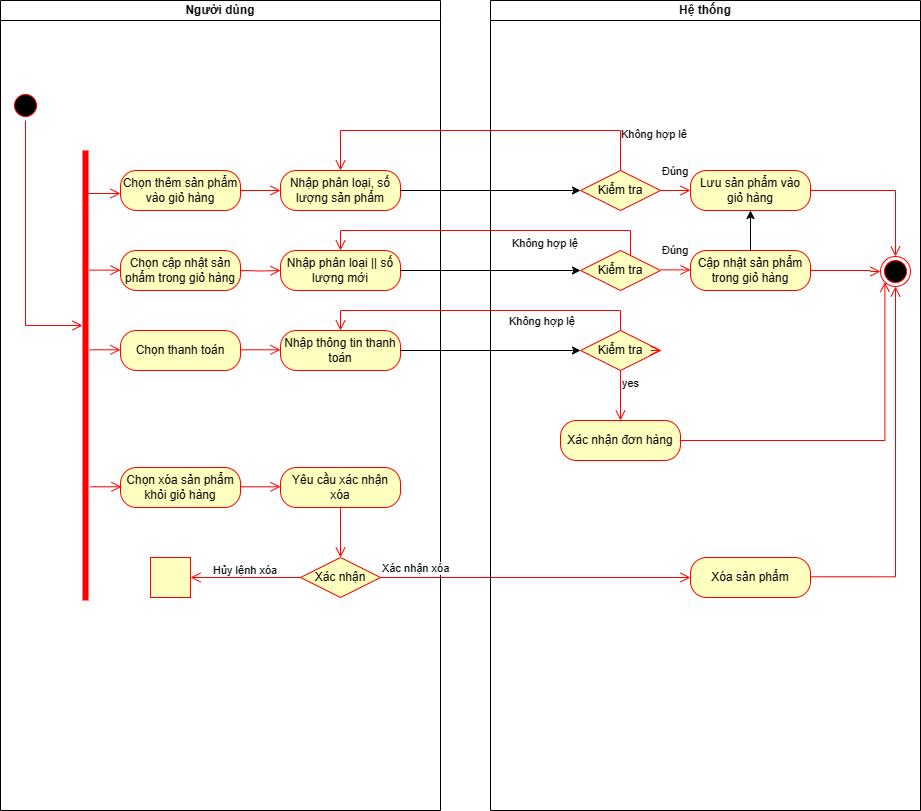

The diagram above was exported from draw.io. Its source (the exported page's mxGraphModel, read from the mxfile embedded in the PNG):
<mxGraphModel dx="1112" dy="465" grid="1" gridSize="10" guides="1" tooltips="1" connect="1" arrows="1" fold="1" page="1" pageScale="1" pageWidth="850" pageHeight="1100" math="0" shadow="0">
  <root>
    <mxCell id="0" />
    <mxCell id="1" parent="0" />
    <mxCell id="WIBaOkkIWGMsMewcZ9B--1" value="Người dùng" style="swimlane;startSize=20;whiteSpace=wrap;html=1;" parent="1" vertex="1">
      <mxGeometry x="50" y="40" width="440" height="810" as="geometry">
        <mxRectangle x="120" y="80" width="110" height="30" as="alternateBounds" />
      </mxGeometry>
    </mxCell>
    <mxCell id="WIBaOkkIWGMsMewcZ9B--2" value="" style="ellipse;html=1;shape=startState;fillColor=#000000;strokeColor=#ff0000;direction=south;" parent="WIBaOkkIWGMsMewcZ9B--1" vertex="1">
      <mxGeometry x="10" y="90" width="30" height="30" as="geometry" />
    </mxCell>
    <mxCell id="WIBaOkkIWGMsMewcZ9B--5" value="" style="shape=line;html=1;strokeWidth=6;strokeColor=#ff0000;direction=south;" parent="WIBaOkkIWGMsMewcZ9B--1" vertex="1">
      <mxGeometry x="80" y="150" width="10" height="450" as="geometry" />
    </mxCell>
    <mxCell id="WIBaOkkIWGMsMewcZ9B--6" value="" style="edgeStyle=orthogonalEdgeStyle;html=1;verticalAlign=bottom;endArrow=open;endSize=8;strokeColor=#ff0000;rounded=0;exitX=1;exitY=0.5;exitDx=0;exitDy=0;" parent="WIBaOkkIWGMsMewcZ9B--1" source="WIBaOkkIWGMsMewcZ9B--2" edge="1">
      <mxGeometry relative="1" as="geometry">
        <mxPoint x="82" y="325" as="targetPoint" />
        <mxPoint x="200" y="60" as="sourcePoint" />
        <Array as="points">
          <mxPoint x="25" y="325" />
        </Array>
      </mxGeometry>
    </mxCell>
    <mxCell id="WIBaOkkIWGMsMewcZ9B--7" value="Chọn thêm sản phẩm vào giỏ hàng" style="rounded=1;whiteSpace=wrap;html=1;arcSize=40;fontColor=#000000;fillColor=#ffffc0;strokeColor=#ff0000;" parent="WIBaOkkIWGMsMewcZ9B--1" vertex="1">
      <mxGeometry x="120" y="170" width="120" height="40" as="geometry" />
    </mxCell>
    <mxCell id="WIBaOkkIWGMsMewcZ9B--8" value="Chọn xóa sản phẩm khỏi giỏ hàng" style="rounded=1;whiteSpace=wrap;html=1;arcSize=40;fontColor=#000000;fillColor=#ffffc0;strokeColor=#ff0000;" parent="WIBaOkkIWGMsMewcZ9B--1" vertex="1">
      <mxGeometry x="120" y="467" width="120" height="40" as="geometry" />
    </mxCell>
    <mxCell id="WIBaOkkIWGMsMewcZ9B--9" value="" style="edgeStyle=orthogonalEdgeStyle;html=1;verticalAlign=bottom;endArrow=open;endSize=8;strokeColor=#ff0000;rounded=0;" parent="WIBaOkkIWGMsMewcZ9B--1" edge="1">
      <mxGeometry relative="1" as="geometry">
        <mxPoint x="120" y="193" as="targetPoint" />
        <mxPoint x="85" y="193" as="sourcePoint" />
        <Array as="points">
          <mxPoint x="89" y="193" />
          <mxPoint x="105" y="193" />
          <mxPoint x="120" y="194" />
        </Array>
      </mxGeometry>
    </mxCell>
    <mxCell id="WIBaOkkIWGMsMewcZ9B--10" value="Nhập phân loại, số lượng sản phẩm" style="rounded=1;whiteSpace=wrap;html=1;arcSize=40;fontColor=#000000;fillColor=#ffffc0;strokeColor=#ff0000;" parent="WIBaOkkIWGMsMewcZ9B--1" vertex="1">
      <mxGeometry x="280" y="170" width="120" height="40" as="geometry" />
    </mxCell>
    <mxCell id="WIBaOkkIWGMsMewcZ9B--11" value="" style="edgeStyle=orthogonalEdgeStyle;html=1;verticalAlign=bottom;endArrow=open;endSize=8;strokeColor=#ff0000;rounded=0;exitX=1;exitY=0.5;exitDx=0;exitDy=0;entryX=0;entryY=0.5;entryDx=0;entryDy=0;" parent="WIBaOkkIWGMsMewcZ9B--1" source="WIBaOkkIWGMsMewcZ9B--7" target="WIBaOkkIWGMsMewcZ9B--10" edge="1">
      <mxGeometry relative="1" as="geometry">
        <mxPoint x="130" y="203" as="targetPoint" />
        <mxPoint x="99" y="203" as="sourcePoint" />
      </mxGeometry>
    </mxCell>
    <mxCell id="WIBaOkkIWGMsMewcZ9B--12" value="" style="edgeStyle=orthogonalEdgeStyle;html=1;verticalAlign=bottom;endArrow=open;endSize=8;strokeColor=#ff0000;rounded=0;exitX=1;exitY=0.5;exitDx=0;exitDy=0;entryX=0;entryY=0.5;entryDx=0;entryDy=0;" parent="WIBaOkkIWGMsMewcZ9B--1" target="WIBaOkkIWGMsMewcZ9B--13" edge="1">
      <mxGeometry relative="1" as="geometry">
        <mxPoint x="130" y="283" as="targetPoint" />
        <mxPoint x="240" y="270" as="sourcePoint" />
      </mxGeometry>
    </mxCell>
    <mxCell id="WIBaOkkIWGMsMewcZ9B--13" value="Nhập phân loại || số lượng mới" style="rounded=1;whiteSpace=wrap;html=1;arcSize=40;fontColor=#000000;fillColor=#ffffc0;strokeColor=#ff0000;" parent="WIBaOkkIWGMsMewcZ9B--1" vertex="1">
      <mxGeometry x="280" y="250" width="120" height="40" as="geometry" />
    </mxCell>
    <mxCell id="WIBaOkkIWGMsMewcZ9B--14" value="" style="edgeStyle=orthogonalEdgeStyle;html=1;verticalAlign=bottom;endArrow=open;endSize=8;strokeColor=#ff0000;rounded=0;exitX=0.5;exitY=1;exitDx=0;exitDy=0;" parent="WIBaOkkIWGMsMewcZ9B--1" source="t8pFGTm3d4QUy6XFGb1--2" edge="1">
      <mxGeometry relative="1" as="geometry">
        <mxPoint x="340" y="557" as="targetPoint" />
        <mxPoint x="335" y="557" as="sourcePoint" />
      </mxGeometry>
    </mxCell>
    <mxCell id="WIBaOkkIWGMsMewcZ9B--18" value="" style="edgeStyle=orthogonalEdgeStyle;html=1;verticalAlign=bottom;endArrow=open;endSize=8;strokeColor=#ff0000;rounded=0;exitX=0.119;exitY=0.125;exitDx=0;exitDy=0;exitPerimeter=0;" parent="WIBaOkkIWGMsMewcZ9B--1" edge="1">
      <mxGeometry relative="1" as="geometry">
        <mxPoint x="120" y="269.63" as="targetPoint" />
        <mxPoint x="89" y="269.63" as="sourcePoint" />
      </mxGeometry>
    </mxCell>
    <mxCell id="WIBaOkkIWGMsMewcZ9B--19" value="Chọn cập nhật sản phẩm trong giỏ hàng" style="rounded=1;whiteSpace=wrap;html=1;arcSize=40;fontColor=#000000;fillColor=#ffffc0;strokeColor=#ff0000;" parent="WIBaOkkIWGMsMewcZ9B--1" vertex="1">
      <mxGeometry x="120" y="250" width="120" height="40" as="geometry" />
    </mxCell>
    <mxCell id="WIBaOkkIWGMsMewcZ9B--20" value="" style="edgeStyle=orthogonalEdgeStyle;html=1;verticalAlign=bottom;endArrow=open;endSize=8;strokeColor=#ff0000;rounded=0;exitX=0.119;exitY=0.125;exitDx=0;exitDy=0;exitPerimeter=0;" parent="WIBaOkkIWGMsMewcZ9B--1" edge="1">
      <mxGeometry relative="1" as="geometry">
        <mxPoint x="121" y="486.28999999999996" as="targetPoint" />
        <mxPoint x="90" y="486.28999999999996" as="sourcePoint" />
      </mxGeometry>
    </mxCell>
    <mxCell id="WIBaOkkIWGMsMewcZ9B--21" value="Chọn thanh toán" style="rounded=1;whiteSpace=wrap;html=1;arcSize=40;fontColor=#000000;fillColor=#ffffc0;strokeColor=#ff0000;" parent="WIBaOkkIWGMsMewcZ9B--1" vertex="1">
      <mxGeometry x="120" y="330" width="120" height="40" as="geometry" />
    </mxCell>
    <mxCell id="WIBaOkkIWGMsMewcZ9B--22" value="Nhập thông tin thanh toán" style="rounded=1;whiteSpace=wrap;html=1;arcSize=40;fontColor=#000000;fillColor=#ffffc0;strokeColor=#ff0000;" parent="WIBaOkkIWGMsMewcZ9B--1" vertex="1">
      <mxGeometry x="280" y="330" width="120" height="40" as="geometry" />
    </mxCell>
    <mxCell id="WIBaOkkIWGMsMewcZ9B--23" value="" style="edgeStyle=orthogonalEdgeStyle;html=1;verticalAlign=bottom;endArrow=open;endSize=8;strokeColor=#ff0000;rounded=0;exitX=1;exitY=0.5;exitDx=0;exitDy=0;entryX=0;entryY=0.5;entryDx=0;entryDy=0;" parent="WIBaOkkIWGMsMewcZ9B--1" edge="1">
      <mxGeometry relative="1" as="geometry">
        <mxPoint x="280" y="349.29" as="targetPoint" />
        <mxPoint x="240" y="349.29" as="sourcePoint" />
      </mxGeometry>
    </mxCell>
    <mxCell id="WIBaOkkIWGMsMewcZ9B--24" value="" style="edgeStyle=orthogonalEdgeStyle;html=1;verticalAlign=bottom;endArrow=open;endSize=8;strokeColor=#ff0000;rounded=0;exitX=0.119;exitY=0.125;exitDx=0;exitDy=0;exitPerimeter=0;" parent="WIBaOkkIWGMsMewcZ9B--1" edge="1">
      <mxGeometry relative="1" as="geometry">
        <mxPoint x="120" y="349.28999999999996" as="targetPoint" />
        <mxPoint x="89" y="349.28999999999996" as="sourcePoint" />
      </mxGeometry>
    </mxCell>
    <mxCell id="t8pFGTm3d4QUy6XFGb1--1" value="" style="edgeStyle=orthogonalEdgeStyle;html=1;verticalAlign=bottom;endArrow=open;endSize=8;strokeColor=#ff0000;rounded=0;exitX=1;exitY=0.5;exitDx=0;exitDy=0;entryX=0;entryY=0.5;entryDx=0;entryDy=0;" parent="WIBaOkkIWGMsMewcZ9B--1" edge="1">
      <mxGeometry relative="1" as="geometry">
        <mxPoint x="280" y="486.28999999999996" as="targetPoint" />
        <mxPoint x="240" y="486.28999999999996" as="sourcePoint" />
      </mxGeometry>
    </mxCell>
    <mxCell id="t8pFGTm3d4QUy6XFGb1--2" value="Yêu cầu xác nhận xóa" style="rounded=1;whiteSpace=wrap;html=1;arcSize=40;fontColor=#000000;fillColor=#ffffc0;strokeColor=#ff0000;" parent="WIBaOkkIWGMsMewcZ9B--1" vertex="1">
      <mxGeometry x="280" y="467" width="120" height="40" as="geometry" />
    </mxCell>
    <mxCell id="t8pFGTm3d4QUy6XFGb1--3" value="Xác nhận" style="rhombus;whiteSpace=wrap;html=1;fontColor=#000000;fillColor=#ffffc0;strokeColor=#ff0000;" parent="WIBaOkkIWGMsMewcZ9B--1" vertex="1">
      <mxGeometry x="300" y="557" width="80" height="40" as="geometry" />
    </mxCell>
    <mxCell id="t8pFGTm3d4QUy6XFGb1--6" value="" style="whiteSpace=wrap;html=1;fillColor=#ffffc0;strokeColor=#ff0000;fontColor=#000000;" parent="WIBaOkkIWGMsMewcZ9B--1" vertex="1">
      <mxGeometry x="150" y="557" width="40" height="40" as="geometry" />
    </mxCell>
    <mxCell id="t8pFGTm3d4QUy6XFGb1--5" value="Hủy lệnh xóa" style="edgeStyle=orthogonalEdgeStyle;html=1;align=left;verticalAlign=top;endArrow=open;endSize=8;strokeColor=#ff0000;rounded=0;exitX=0;exitY=0.5;exitDx=0;exitDy=0;entryX=1;entryY=0.5;entryDx=0;entryDy=0;" parent="WIBaOkkIWGMsMewcZ9B--1" source="t8pFGTm3d4QUy6XFGb1--3" target="t8pFGTm3d4QUy6XFGb1--6" edge="1">
      <mxGeometry x="0.6364" y="-20" relative="1" as="geometry">
        <mxPoint x="220" y="577" as="targetPoint" />
        <mxPoint x="1" as="offset" />
      </mxGeometry>
    </mxCell>
    <mxCell id="WIBaOkkIWGMsMewcZ9B--26" value="Hệ thống" style="swimlane;startSize=20;whiteSpace=wrap;html=1;strokeColor=default;rounded=0;shadow=0;glass=0;swimlaneLine=1;" parent="1" vertex="1">
      <mxGeometry x="540" y="40" width="430" height="810" as="geometry">
        <mxRectangle x="400" y="80" width="90" height="30" as="alternateBounds" />
      </mxGeometry>
    </mxCell>
    <mxCell id="WIBaOkkIWGMsMewcZ9B--27" value="" style="ellipse;html=1;shape=endState;fillColor=#000000;strokeColor=#ff0000;" parent="WIBaOkkIWGMsMewcZ9B--26" vertex="1">
      <mxGeometry x="390" y="256" width="30" height="30" as="geometry" />
    </mxCell>
    <mxCell id="WIBaOkkIWGMsMewcZ9B--28" value="Kiểm tra" style="rhombus;whiteSpace=wrap;html=1;fontColor=#000000;fillColor=#ffffc0;strokeColor=#ff0000;" parent="WIBaOkkIWGMsMewcZ9B--26" vertex="1">
      <mxGeometry x="90" y="170" width="80" height="40" as="geometry" />
    </mxCell>
    <mxCell id="WIBaOkkIWGMsMewcZ9B--29" value="Đúng" style="edgeStyle=orthogonalEdgeStyle;html=1;align=left;verticalAlign=bottom;endArrow=open;endSize=8;strokeColor=#ff0000;rounded=0;entryX=0;entryY=0.5;entryDx=0;entryDy=0;exitX=1;exitY=0.5;exitDx=0;exitDy=0;" parent="WIBaOkkIWGMsMewcZ9B--26" source="WIBaOkkIWGMsMewcZ9B--28" target="WIBaOkkIWGMsMewcZ9B--30" edge="1">
      <mxGeometry x="-1" y="10" relative="1" as="geometry">
        <mxPoint x="130" y="330" as="targetPoint" />
        <Array as="points">
          <mxPoint x="200" y="190" />
        </Array>
        <mxPoint as="offset" />
      </mxGeometry>
    </mxCell>
    <mxCell id="WIBaOkkIWGMsMewcZ9B--30" value="Lưu sản phẩm vào giỏ hàng" style="rounded=1;whiteSpace=wrap;html=1;arcSize=40;fontColor=#000000;fillColor=#ffffc0;strokeColor=#ff0000;" parent="WIBaOkkIWGMsMewcZ9B--26" vertex="1">
      <mxGeometry x="200" y="170" width="120" height="40" as="geometry" />
    </mxCell>
    <mxCell id="WIBaOkkIWGMsMewcZ9B--31" value="Kiểm tra" style="rhombus;whiteSpace=wrap;html=1;fontColor=#000000;fillColor=#ffffc0;strokeColor=#ff0000;" parent="WIBaOkkIWGMsMewcZ9B--26" vertex="1">
      <mxGeometry x="90" y="250" width="80" height="40" as="geometry" />
    </mxCell>
    <mxCell id="WIBaOkkIWGMsMewcZ9B--33" value="Xóa sản phẩm" style="rounded=1;whiteSpace=wrap;html=1;arcSize=40;fontColor=#000000;fillColor=#ffffc0;strokeColor=#ff0000;" parent="WIBaOkkIWGMsMewcZ9B--26" vertex="1">
      <mxGeometry x="200" y="557" width="120" height="40" as="geometry" />
    </mxCell>
    <mxCell id="WIBaOkkIWGMsMewcZ9B--34" value="" style="edgeStyle=orthogonalEdgeStyle;html=1;align=left;verticalAlign=bottom;endArrow=open;endSize=8;strokeColor=#ff0000;rounded=0;exitX=1;exitY=0.5;exitDx=0;exitDy=0;" parent="WIBaOkkIWGMsMewcZ9B--26" source="WIBaOkkIWGMsMewcZ9B--30" edge="1">
      <mxGeometry x="-1" y="10" relative="1" as="geometry">
        <mxPoint x="405" y="256" as="targetPoint" />
        <mxPoint x="320" y="131" as="sourcePoint" />
        <Array as="points">
          <mxPoint x="405" y="190" />
        </Array>
        <mxPoint as="offset" />
      </mxGeometry>
    </mxCell>
    <mxCell id="WIBaOkkIWGMsMewcZ9B--35" value="" style="edgeStyle=orthogonalEdgeStyle;html=1;align=left;verticalAlign=bottom;endArrow=open;endSize=8;strokeColor=#ff0000;rounded=0;entryX=0;entryY=0.5;entryDx=0;entryDy=0;exitX=1;exitY=0.5;exitDx=0;exitDy=0;" parent="WIBaOkkIWGMsMewcZ9B--26" source="WIBaOkkIWGMsMewcZ9B--38" target="WIBaOkkIWGMsMewcZ9B--27" edge="1">
      <mxGeometry x="-1" y="10" relative="1" as="geometry">
        <mxPoint x="380" y="329.28999999999996" as="targetPoint" />
        <mxPoint x="330" y="330" as="sourcePoint" />
        <Array as="points">
          <mxPoint x="380" y="271" />
        </Array>
        <mxPoint as="offset" />
      </mxGeometry>
    </mxCell>
    <mxCell id="WIBaOkkIWGMsMewcZ9B--36" value="" style="edgeStyle=orthogonalEdgeStyle;html=1;align=left;verticalAlign=bottom;endArrow=open;endSize=8;strokeColor=#ff0000;rounded=0;exitX=1;exitY=0.482;exitDx=0;exitDy=0;exitPerimeter=0;entryX=0.5;entryY=1;entryDx=0;entryDy=0;" parent="WIBaOkkIWGMsMewcZ9B--26" source="WIBaOkkIWGMsMewcZ9B--33" target="WIBaOkkIWGMsMewcZ9B--27" edge="1">
      <mxGeometry x="-1" y="10" relative="1" as="geometry">
        <mxPoint x="410" y="300" as="targetPoint" />
        <mxPoint x="330" y="537" as="sourcePoint" />
        <Array as="points" />
        <mxPoint as="offset" />
      </mxGeometry>
    </mxCell>
    <mxCell id="WIBaOkkIWGMsMewcZ9B--37" value="Đúng" style="edgeStyle=orthogonalEdgeStyle;html=1;align=left;verticalAlign=bottom;endArrow=open;endSize=8;strokeColor=#ff0000;rounded=0;entryX=0;entryY=0.5;entryDx=0;entryDy=0;exitX=1;exitY=0.5;exitDx=0;exitDy=0;" parent="WIBaOkkIWGMsMewcZ9B--26" edge="1">
      <mxGeometry x="-1" y="10" relative="1" as="geometry">
        <mxPoint x="200" y="269.38" as="targetPoint" />
        <mxPoint x="170" y="269.38" as="sourcePoint" />
        <Array as="points">
          <mxPoint x="200" y="269.38" />
        </Array>
        <mxPoint as="offset" />
      </mxGeometry>
    </mxCell>
    <mxCell id="t8pFGTm3d4QUy6XFGb1--11" value="" style="edgeStyle=orthogonalEdgeStyle;rounded=0;orthogonalLoop=1;jettySize=auto;html=1;" parent="WIBaOkkIWGMsMewcZ9B--26" source="WIBaOkkIWGMsMewcZ9B--38" target="WIBaOkkIWGMsMewcZ9B--30" edge="1">
      <mxGeometry relative="1" as="geometry" />
    </mxCell>
    <mxCell id="WIBaOkkIWGMsMewcZ9B--38" value="Cập nhật sản phẩm trong giỏ hàng" style="rounded=1;whiteSpace=wrap;html=1;arcSize=40;fontColor=#000000;fillColor=#ffffc0;strokeColor=#ff0000;" parent="WIBaOkkIWGMsMewcZ9B--26" vertex="1">
      <mxGeometry x="200" y="250" width="120" height="40" as="geometry" />
    </mxCell>
    <mxCell id="WIBaOkkIWGMsMewcZ9B--40" value="Kiểm tra" style="rhombus;whiteSpace=wrap;html=1;fontColor=#000000;fillColor=#ffffc0;strokeColor=#ff0000;" parent="WIBaOkkIWGMsMewcZ9B--26" vertex="1">
      <mxGeometry x="90" y="330" width="80" height="40" as="geometry" />
    </mxCell>
    <mxCell id="WIBaOkkIWGMsMewcZ9B--41" value="" style="edgeStyle=orthogonalEdgeStyle;html=1;verticalAlign=bottom;endArrow=open;endSize=8;strokeColor=#ff0000;rounded=0;exitX=1;exitY=0.5;exitDx=0;exitDy=0;entryX=1;entryY=0.5;entryDx=0;entryDy=0;" parent="WIBaOkkIWGMsMewcZ9B--26" target="WIBaOkkIWGMsMewcZ9B--40" edge="1">
      <mxGeometry relative="1" as="geometry">
        <mxPoint x="220" y="380" as="targetPoint" />
        <mxPoint x="160" y="350" as="sourcePoint" />
      </mxGeometry>
    </mxCell>
    <mxCell id="WIBaOkkIWGMsMewcZ9B--25" value="Xác nhận đơn hàng" style="rounded=1;whiteSpace=wrap;html=1;arcSize=40;fontColor=#000000;fillColor=#ffffc0;strokeColor=#ff0000;" parent="WIBaOkkIWGMsMewcZ9B--26" vertex="1">
      <mxGeometry x="70" y="420" width="120" height="40" as="geometry" />
    </mxCell>
    <mxCell id="WIBaOkkIWGMsMewcZ9B--52" value="yes" style="edgeStyle=orthogonalEdgeStyle;html=1;align=left;verticalAlign=top;endArrow=open;endSize=8;strokeColor=#ff0000;rounded=0;exitX=0.5;exitY=1;exitDx=0;exitDy=0;entryX=0.5;entryY=0;entryDx=0;entryDy=0;" parent="WIBaOkkIWGMsMewcZ9B--26" source="WIBaOkkIWGMsMewcZ9B--40" target="WIBaOkkIWGMsMewcZ9B--25" edge="1">
      <mxGeometry x="-1" relative="1" as="geometry">
        <mxPoint x="130" y="450" as="targetPoint" />
        <Array as="points" />
      </mxGeometry>
    </mxCell>
    <mxCell id="t8pFGTm3d4QUy6XFGb1--13" value="" style="edgeStyle=orthogonalEdgeStyle;html=1;verticalAlign=bottom;endArrow=open;endSize=8;strokeColor=#ff0000;rounded=0;exitX=1;exitY=0.5;exitDx=0;exitDy=0;entryX=0;entryY=1;entryDx=0;entryDy=0;" parent="WIBaOkkIWGMsMewcZ9B--26" source="WIBaOkkIWGMsMewcZ9B--25" target="WIBaOkkIWGMsMewcZ9B--27" edge="1">
      <mxGeometry relative="1" as="geometry">
        <mxPoint x="230" y="460" as="targetPoint" />
        <mxPoint x="230" y="410" as="sourcePoint" />
      </mxGeometry>
    </mxCell>
    <mxCell id="WIBaOkkIWGMsMewcZ9B--42" value="" style="edgeStyle=orthogonalEdgeStyle;html=1;verticalAlign=bottom;endArrow=open;endSize=8;strokeColor=#ff0000;rounded=0;entryX=0.499;entryY=0.433;entryDx=0;entryDy=0;entryPerimeter=0;" parent="1" edge="1">
      <mxGeometry relative="1" as="geometry">
        <mxPoint x="589.6399999999999" y="269.33000000000004" as="targetPoint" />
        <mxPoint x="590" y="270" as="sourcePoint" />
      </mxGeometry>
    </mxCell>
    <mxCell id="WIBaOkkIWGMsMewcZ9B--43" value="" style="edgeStyle=orthogonalEdgeStyle;rounded=0;orthogonalLoop=1;jettySize=auto;html=1;" parent="1" source="WIBaOkkIWGMsMewcZ9B--10" edge="1">
      <mxGeometry relative="1" as="geometry">
        <mxPoint x="630" y="230" as="targetPoint" />
      </mxGeometry>
    </mxCell>
    <mxCell id="WIBaOkkIWGMsMewcZ9B--44" value="Không hợp lê" style="edgeStyle=orthogonalEdgeStyle;html=1;align=left;verticalAlign=top;endArrow=open;endSize=8;strokeColor=#ff0000;rounded=0;entryX=0.5;entryY=0;entryDx=0;entryDy=0;" parent="1" source="WIBaOkkIWGMsMewcZ9B--28" target="WIBaOkkIWGMsMewcZ9B--10" edge="1">
      <mxGeometry x="-0.7726" y="-10" relative="1" as="geometry">
        <mxPoint x="660" y="140" as="targetPoint" />
        <Array as="points">
          <mxPoint x="670" y="170" />
          <mxPoint x="390" y="170" />
        </Array>
        <mxPoint y="1" as="offset" />
      </mxGeometry>
    </mxCell>
    <mxCell id="WIBaOkkIWGMsMewcZ9B--49" value="Không hợp lệ&lt;br&gt;" style="edgeStyle=orthogonalEdgeStyle;html=1;align=left;verticalAlign=top;endArrow=open;endSize=8;strokeColor=#ff0000;rounded=0;entryX=0.5;entryY=0;entryDx=0;entryDy=0;" parent="1" source="WIBaOkkIWGMsMewcZ9B--31" target="WIBaOkkIWGMsMewcZ9B--13" edge="1">
      <mxGeometry x="-0.1338" relative="1" as="geometry">
        <mxPoint x="400" y="350" as="targetPoint" />
        <Array as="points">
          <mxPoint x="680" y="270" />
          <mxPoint x="390" y="270" />
        </Array>
        <mxPoint as="offset" />
      </mxGeometry>
    </mxCell>
    <mxCell id="WIBaOkkIWGMsMewcZ9B--50" value="" style="edgeStyle=orthogonalEdgeStyle;rounded=0;orthogonalLoop=1;jettySize=auto;html=1;" parent="1" edge="1">
      <mxGeometry relative="1" as="geometry">
        <mxPoint x="450" y="310" as="sourcePoint" />
        <mxPoint x="630" y="310" as="targetPoint" />
      </mxGeometry>
    </mxCell>
    <mxCell id="WIBaOkkIWGMsMewcZ9B--51" value="" style="edgeStyle=orthogonalEdgeStyle;rounded=0;orthogonalLoop=1;jettySize=auto;html=1;entryX=0;entryY=0.5;entryDx=0;entryDy=0;" parent="1" source="WIBaOkkIWGMsMewcZ9B--22" target="WIBaOkkIWGMsMewcZ9B--40" edge="1">
      <mxGeometry relative="1" as="geometry">
        <mxPoint x="580" y="390" as="targetPoint" />
      </mxGeometry>
    </mxCell>
    <mxCell id="WIBaOkkIWGMsMewcZ9B--53" value="Không hợp lệ&lt;br&gt;" style="edgeStyle=orthogonalEdgeStyle;html=1;align=left;verticalAlign=bottom;endArrow=open;endSize=8;strokeColor=#ff0000;rounded=0;exitX=0.5;exitY=0;exitDx=0;exitDy=0;" parent="1" source="WIBaOkkIWGMsMewcZ9B--40" edge="1">
      <mxGeometry x="-0.1609" y="20" relative="1" as="geometry">
        <mxPoint x="390" y="370" as="targetPoint" />
        <Array as="points">
          <mxPoint x="670" y="350" />
          <mxPoint x="390" y="350" />
        </Array>
        <mxPoint x="1" as="offset" />
      </mxGeometry>
    </mxCell>
    <mxCell id="t8pFGTm3d4QUy6XFGb1--4" value="Xác nhận xóa" style="edgeStyle=orthogonalEdgeStyle;html=1;align=left;verticalAlign=bottom;endArrow=open;endSize=8;strokeColor=#ff0000;rounded=0;entryX=0;entryY=0.5;entryDx=0;entryDy=0;" parent="1" source="t8pFGTm3d4QUy6XFGb1--3" target="WIBaOkkIWGMsMewcZ9B--33" edge="1">
      <mxGeometry x="-1" relative="1" as="geometry">
        <mxPoint x="710" y="587" as="targetPoint" />
      </mxGeometry>
    </mxCell>
  </root>
</mxGraphModel>